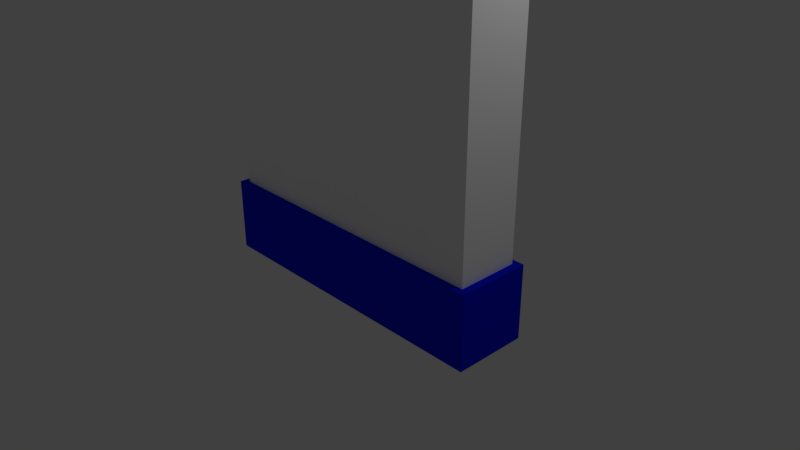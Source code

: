# Source: Nursery_Wall.blend  (saved by Blender 2.79.0; exported with 4.5.12 LTS)
import bpy
from mathutils import Matrix  # noqa: F401  (used for matrix-valued properties, if any)

bpy.ops.wm.read_factory_settings(use_empty=True)
scene = bpy.context.scene
scene.name = 'Scene'

# ---- collections
col_collection_1 = bpy.data.collections.new('Collection 1'); scene.collection.children.link(col_collection_1)

# ---- materials (node trees are filled in below, after node groups)
mat_nursery_wall_white = bpy.data.materials.new('Nursery Wall-White')
mat_nursery_wall_white.alpha_threshold = 0.0
mat_nursery_wall_white.use_transparent_shadow = False
mat_nursery_wall_white.diffuse_color = (1.0, 1.0, 1.0, 1.0)
mat_nursery_wall_white.roughness = 0.5
mat_nursery_wall_white.specular_intensity = 0.0
mat_nursery_wall_blue = bpy.data.materials.new('Nursery Wall-Blue')
mat_nursery_wall_blue.alpha_threshold = 0.0
mat_nursery_wall_blue.use_transparent_shadow = False
mat_nursery_wall_blue.diffuse_color = (0.0, 0.009733, 0.8, 1.0)
mat_nursery_wall_blue.roughness = 0.5
mat_nursery_wall_blue.specular_intensity = 0.0

# ---- material node trees

# ---- world
world_world = bpy.data.worlds.new('World'); scene.world = world_world
world_world.color = (0.05088, 0.05088, 0.05088)
world_world.use_sun_shadow = False
world_world.sun_shadow_jitter_overblur = 0.0
world_world.cycles.sampling_method = 'MANUAL'

# ---- cameras
cam_camera = bpy.data.cameras.new('Camera')
cam_camera.clip_end = 100.0
cam_camera.lens = 35.0
cam_camera.sensor_width = 32.0
cam_camera.sensor_height = 18.0
cam_camera.ortho_scale = 7.314
cam_camera.dof.focus_distance = 0.0
cam_camera.dof.aperture_fstop = 128.0

# ---- lights
light_lamp = bpy.data.lights.new('Lamp', 'POINT')
light_lamp.transmission_factor = 0.0
light_lamp.cutoff_distance = 30.0
light_lamp.energy = 100.0
light_lamp.shadow_buffer_clip_start = 1.001
light_lamp.shadow_soft_size = 0.1
light_lamp.shadow_maximum_resolution = 0.006
light_lamp.use_absolute_resolution = True

# ---- meshes
me_cube = bpy.data.meshes.new('Cube')
me_cube.from_pydata([(2.0, 0.4167, 1.5), (2.0, -0.4167, 1.5), (-2.0, -0.4167, 1.5), (-2.0, 0.4167, 1.5), (2.1, 0.5, -3.0), (2.1, -0.5, -3.0), (-2.1, -0.5, -3.0), (-2.1, 0.5, -3.0), (2.1, 0.5, -2.0), (2.1, -0.5, -2.0), (-2.1, -0.5, -2.0), (-2.1, 0.5, -2.0), (2.0, 0.4167, -2.0), (2.0, -0.4167, -2.0), (-2.0, -0.4167, -2.0), (-2.0, 0.4167, -2.0)], [], [(4, 5, 6, 7), (13, 12, 0, 1), (12, 15, 3, 0), (4, 7, 11, 8), (5, 9, 10, 6), (13, 1, 2, 14), (8, 9, 5, 4), (15, 14, 2, 3), (1, 0, 3, 2), (10, 11, 7, 6), (11, 10, 14, 15), (9, 13, 14, 10), (8, 11, 15, 12), (9, 8, 12, 13)])
me_cube.polygons.foreach_set('material_index', [1, 0, 0, 1, 1, 0, 1, 0, 0, 1, 1, 1, 1, 1])
me_cube.materials.append(mat_nursery_wall_white)
me_cube.materials.append(mat_nursery_wall_blue)
me_cube.use_remesh_preserve_volume = False
me_cube.use_remesh_preserve_attributes = False
me_cube.use_mirror_vertex_groups = False
me_cube.update()

# ---- objects
ob_nursery_wall = bpy.data.objects.new('Nursery Wall', me_cube)
ob_lamp = bpy.data.objects.new('Lamp', light_lamp)
ob_camera = bpy.data.objects.new('Camera', cam_camera)

# ---- transforms, parenting, visibility, modifiers, constraints
ob_nursery_wall.location = (0.0, 0.0, 2.5)
ob_nursery_wall.lock_rotations_4d = False
ob_nursery_wall.empty_display_type = 'ARROWS'
ob_nursery_wall.lineart.crease_threshold = 0.0
ob_lamp.location = (4.076, 1.005, 5.904)
ob_lamp.rotation_euler = (0.6503, 0.05522, 1.866)
ob_lamp.lock_rotations_4d = False
ob_lamp.empty_display_type = 'ARROWS'
ob_lamp.color = (0.0, 0.0, 0.0, 0.0)
ob_lamp.lineart.crease_threshold = 0.0
ob_camera.location = (7.481, -6.508, 5.344)
ob_camera.rotation_euler = (1.109, 0.0, 0.8149)
ob_camera.lock_rotations_4d = False
ob_camera.empty_display_type = 'ARROWS'
ob_camera.color = (0.0, 0.0, 0.0, 0.0)
ob_camera.display_type = 'WIRE'
ob_camera.lineart.crease_threshold = 0.0

# ---- collection membership
col_collection_1.objects.link(ob_nursery_wall)
col_collection_1.objects.link(ob_lamp)
col_collection_1.objects.link(ob_camera)

# ---- scene / render settings (as saved in the file)
scene.camera = ob_camera
scene.frame_start = 1; scene.frame_end = 250; scene.frame_set(2)
scene.render.engine = 'BLENDER_EEVEE_NEXT'
scene.render.resolution_percentage = 50
scene.render.dither_intensity = 0.0
scene.cycles.use_denoising = False
scene.cycles.samples = 128
scene.cycles.sampling_pattern = 'TABULATED_SOBOL'
scene.cycles.use_adaptive_sampling = False
scene.cycles.use_light_tree = False
scene.cycles.blur_glossy = 0.0
scene.cycles.sample_clamp_indirect = 0.0
scene.view_settings.view_transform = 'Standard'
bpy.context.view_layer.update()

